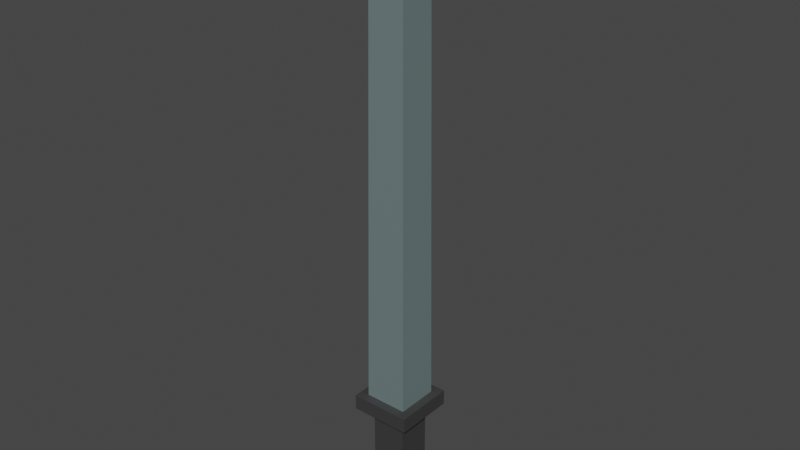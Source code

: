# Source: sword.blend  (saved by Blender 3.2.14; exported with 4.5.12 LTS)
import bpy
from mathutils import Matrix  # noqa: F401  (used for matrix-valued properties, if any)

bpy.ops.wm.read_factory_settings(use_empty=True)
scene = bpy.context.scene
scene.name = 'Scene'

# ---- collections
col_collection = bpy.data.collections.new('Collection'); scene.collection.children.link(col_collection)

# ---- materials (node trees are filled in below, after node groups)
mat_material = bpy.data.materials.new('Material')
mat_material.use_transparent_shadow = False
mat_material_001 = bpy.data.materials.new('Material.001')
mat_material_001.use_transparent_shadow = False

# ---- material node trees
mat_material.use_nodes = True; mat_material.node_tree.nodes.clear()
_N = mat_material.node_tree.nodes; _L = mat_material.node_tree.links
n0 = _N.new('ShaderNodeBsdfPrincipled'); n0.name = 'Principled BSDF'; n0.location = (10, 300)
n0.distribution = 'GGX'
n0.subsurface_method = 'RANDOM_WALK_SKIN'
n0.inputs[0].default_value = (0.04321, 0.04321, 0.04321, 1.0)
n0.inputs[3].default_value = 1.45
n0.inputs[27].default_value = (0.0, 0.0, 0.0, 1.0)
n0.inputs[28].default_value = 1.0
n1 = _N.new('ShaderNodeOutputMaterial'); n1.name = 'Material Output'; n1.location = (300, 300)
_L.new(n0.outputs[0], n1.inputs[0])
n1.is_active_output = True
mat_material_001.use_nodes = True; mat_material_001.node_tree.nodes.clear()
_N = mat_material_001.node_tree.nodes; _L = mat_material_001.node_tree.links
n0 = _N.new('ShaderNodeBsdfPrincipled'); n0.name = 'Principled BSDF'; n0.location = (10, 300)
n0.distribution = 'GGX'
n0.subsurface_method = 'RANDOM_WALK_SKIN'
n0.inputs[0].default_value = (0.3546, 0.4823, 0.4878, 1.0)
n0.inputs[1].default_value = 0.7
n0.inputs[3].default_value = 1.45
n0.inputs[27].default_value = (0.0, 0.0, 0.0, 1.0)
n0.inputs[28].default_value = 1.0
n1 = _N.new('ShaderNodeOutputMaterial'); n1.name = 'Material Output'; n1.location = (300, 300)
_L.new(n0.outputs[0], n1.inputs[0])
n1.is_active_output = True

# ---- world
world_world = bpy.data.worlds.new('World'); scene.world = world_world
world_world.use_nodes = True; world_world.node_tree.nodes.clear()
_N = world_world.node_tree.nodes; _L = world_world.node_tree.links
n0 = _N.new('ShaderNodeOutputWorld'); n0.name = 'World Output'; n0.location = (300, 300)
n1 = _N.new('ShaderNodeBackground'); n1.name = 'Background'; n1.location = (10, 300)
n1.inputs[0].default_value = (0.05088, 0.05088, 0.05088, 1.0)
_L.new(n1.outputs[0], n0.inputs[0])
n0.is_active_output = True
world_world.color = (0.05088, 0.05088, 0.05088)
world_world.use_sun_shadow = False
world_world.sun_shadow_jitter_overblur = 0.0

# ---- meshes
me_cube = bpy.data.meshes.new('Cube')
me_cube.from_pydata([(-0.1653, -0.1653, 0.4929), (-0.1653, -0.1653, -0.4929), (-0.1653, 0.1653, 0.4929), (-0.1653, 0.1653, -0.4929), (0.1653, -0.1653, 0.4929), (0.1653, -0.1653, -0.4929), (0.1653, 0.1653, 0.4929), (0.1653, 0.1653, -0.4929), (-0.2866, 0.2866, 0.4929), (-0.2866, -0.2866, 0.4929), (0.2866, 0.2866, 0.4929), (0.2866, -0.2866, 0.4929), (-0.2866, 0.2866, 0.6372), (-0.2866, -0.2866, 0.6372), (0.2866, 0.2866, 0.6372), (0.2866, -0.2866, 0.6372), (0.2866, 0.2866, 0.4929), (-0.2866, 0.2866, 0.4929), (-0.2866, -0.2866, 0.4929), (0.2866, -0.2866, 0.4929), (0.2866, 0.2866, 0.6372), (-0.2866, 0.2866, 0.6372), (-0.2866, -0.2866, 0.6372), (0.2866, -0.2866, 0.6372), (-0.2026, 0.2026, 0.6372), (-0.2026, -0.2026, 0.6372), (0.2026, 0.2026, 0.6372), (0.2026, -0.2026, 0.6372), (-0.2026, 0.2026, 0.6372), (-0.2026, -0.2026, 0.6372), (0.2026, 0.2026, 0.6372), (0.2026, -0.2026, 0.6372), (-0.2026, 0.2026, 0.6372), (-0.2026, -0.2026, 0.6372), (0.2026, 0.2026, 0.6372), (0.2026, -0.2026, 0.6372), (-0.165, 0.165, 4.93), (-0.1656, -0.1656, 4.937), (0.1656, 0.1656, 4.937), (0.1656, -0.1656, 4.937), (-0.06315, 0.06936, 5.125), (-0.0596, -0.03085, 5.135), (0.03591, 0.06755, 5.129), (0.04518, -0.03584, 5.14), (-0.02611, 0.03869, 5.187), (-0.02476, 0.01116, 5.189), (0.001385, 0.03723, 5.181), (0.003619, 0.009666, 5.188), (-0.01674, 0.03113, 5.203), (-0.01637, 0.02273, 5.21), (-0.007399, 0.02998, 5.196), (-0.006829, 0.02148, 5.203)], [], [(0, 1, 3, 2), (2, 3, 7, 6), (6, 7, 5, 4), (4, 5, 1, 0), (6, 4, 11, 10), (7, 3, 1, 5), (10, 11, 15, 14), (4, 0, 9, 11), (2, 6, 10, 8), (0, 2, 8, 9), (15, 13, 25, 27), (9, 8, 12, 13), (10, 14, 20, 16), (9, 13, 22, 18), (19, 18, 22, 23), (17, 16, 20, 21), (13, 15, 23, 22), (14, 12, 21, 20), (12, 8, 17, 21), (11, 9, 18, 19), (15, 11, 19, 23), (8, 10, 16, 17), (27, 25, 29, 31), (12, 14, 26, 24), (14, 15, 27, 26), (13, 12, 24, 25), (30, 31, 35, 34), (24, 26, 30, 28), (26, 27, 31, 30), (25, 24, 28, 29), (34, 35, 39, 38), (29, 28, 32, 33), (31, 29, 33, 35), (28, 30, 34, 32), (38, 39, 43, 42), (33, 32, 36, 37), (35, 33, 37, 39), (32, 34, 38, 36), (41, 40, 44, 45), (37, 36, 40, 41), (39, 37, 41, 43), (36, 38, 42, 40), (47, 45, 49, 51), (43, 41, 45, 47), (40, 42, 46, 44), (42, 43, 47, 46), (48, 50, 51, 49), (44, 46, 50, 48), (46, 47, 51, 50), (45, 44, 48, 49)])
me_cube.polygons.foreach_set('material_index', [0, 0, 0, 0, 0, 0, 0, 0, 0, 0, 0, 0, 0, 0, 0, 0, 0, 0, 0, 0, 0, 0, 0, 0, 0, 0, 0, 0, 0, 0, 1, 0, 0, 0, 1, 1, 1, 1, 1, 1, 1, 1, 1, 1, 1, 1, 1, 1, 1, 1])
_uv = me_cube.uv_layers.new(name='UVMap')
_uv.uv.foreach_set('vector', [0.375, 0.0, 0.625, 0.0, 0.625, 0.25, 0.375, 0.25, 0.375, 0.25, 0.625, 0.25, 0.625, 0.5, 0.375, 0.5, 0.375, 0.5, 0.625, 0.5, 0.625, 0.75, 0.375, 0.75, 0.375, 0.75, 0.625, 0.75, 0.625, 1.0, 0.375, 1.0, 0.375, 0.5, 0.375, 0.75, 0.375, 0.75, 0.375, 0.5, 0.625, 0.5, 0.875, 0.5, 0.875, 0.75, 0.625, 0.75, 0.375, 0.5, 0.375, 0.75, 0.375, 0.75, 0.375, 0.5, 0.375, 0.75, 0.375, 1.0, 0.375, 1.0, 0.375, 0.75, 0.375, 0.25, 0.375, 0.5, 0.375, 0.5, 0.375, 0.25, 0.375, 0.0, 0.375, 0.25, 0.375, 0.25, 0.375, 0.0, 0.375, 0.75, 0.125, 0.75, 0.125, 0.75, 0.375, 0.75, 0.375, 0.0, 0.375, 0.25, 0.375, 0.25, 0.375, 0.0, 0.375, 0.5, 0.375, 0.5, 0.375, 0.5, 0.375, 0.5, 0.375, 0.0, 0.375, 0.0, 0.375, 0.0, 0.375, 0.0, 0.375, 0.75, 0.375, 1.0, 0.375, 1.0, 0.375, 0.75, 0.375, 0.25, 0.375, 0.5, 0.375, 0.5, 0.375, 0.25, 0.125, 0.75, 0.375, 0.75, 0.375, 0.75, 0.125, 0.75, 0.375, 0.5, 0.125, 0.5, 0.125, 0.5, 0.375, 0.5, 0.375, 0.25, 0.375, 0.25, 0.375, 0.25, 0.375, 0.25, 0.375, 0.75, 0.375, 1.0, 0.375, 1.0, 0.375, 0.75, 0.375, 0.75, 0.375, 0.75, 0.375, 0.75, 0.375, 0.75, 0.375, 0.25, 0.375, 0.5, 0.375, 0.5, 0.375, 0.25, 0.375, 0.75, 0.125, 0.75, 0.125, 0.75, 0.375, 0.75, 0.125, 0.5, 0.375, 0.5, 0.375, 0.5, 0.125, 0.5, 0.375, 0.5, 0.375, 0.75, 0.375, 0.75, 0.375, 0.5, 0.375, 0.0, 0.375, 0.25, 0.375, 0.25, 0.375, 0.0, 0.375, 0.5, 0.375, 0.75, 0.375, 0.75, 0.375, 0.5, 0.125, 0.5, 0.375, 0.5, 0.375, 0.5, 0.125, 0.5, 0.375, 0.5, 0.375, 0.75, 0.375, 0.75, 0.375, 0.5, 0.375, 0.0, 0.375, 0.25, 0.375, 0.25, 0.375, 0.0, 0.375, 0.5, 0.375, 0.75, 0.375, 0.75, 0.375, 0.5, 0.375, 0.0, 0.375, 0.25, 0.375, 0.25, 0.375, 0.0, 0.375, 0.75, 0.125, 0.75, 0.125, 0.75, 0.375, 0.75, 0.125, 0.5, 0.375, 0.5, 0.375, 0.5, 0.125, 0.5, 0.375, 0.5, 0.375, 0.75, 0.375, 0.75, 0.375, 0.5, 0.375, 0.0, 0.375, 0.25, 0.375, 0.25, 0.375, 0.0, 0.375, 0.75, 0.125, 0.75, 0.125, 0.75, 0.375, 0.75, 0.125, 0.5, 0.375, 0.5, 0.375, 0.5, 0.125, 0.5, 0.375, 0.0, 0.375, 0.25, 0.375, 0.25, 0.375, 0.0, 0.375, 0.0, 0.375, 0.25, 0.375, 0.25, 0.375, 0.0, 0.375, 0.75, 0.125, 0.75, 0.125, 0.75, 0.375, 0.75, 0.125, 0.5, 0.375, 0.5, 0.375, 0.5, 0.125, 0.5, 0.375, 0.75, 0.125, 0.75, 0.125, 0.75, 0.375, 0.75, 0.375, 0.75, 0.125, 0.75, 0.125, 0.75, 0.375, 0.75, 0.125, 0.5, 0.375, 0.5, 0.375, 0.5, 0.125, 0.5, 0.375, 0.5, 0.375, 0.75, 0.375, 0.75, 0.375, 0.5, 0.125, 0.5, 0.375, 0.5, 0.375, 0.75, 0.125, 0.75, 0.125, 0.5, 0.375, 0.5, 0.375, 0.5, 0.125, 0.5, 0.375, 0.5, 0.375, 0.75, 0.375, 0.75, 0.375, 0.5, 0.375, 0.0, 0.375, 0.25, 0.375, 0.25, 0.375, 0.0])
me_cube.materials.append(mat_material)
me_cube.materials.append(mat_material_001)
me_cube.update()

# ---- objects
ob_cube = bpy.data.objects.new('Cube', me_cube)

# ---- transforms, parenting, visibility, modifiers, constraints
ob_cube.location = (-0.01797, -0.04553, 0.3711)

# ---- collection membership
col_collection.objects.link(ob_cube)

# ---- scene / render settings (as saved in the file)
scene.frame_start = 1; scene.frame_end = 250; scene.frame_set(0)
scene.render.engine = 'BLENDER_EEVEE_NEXT'
scene.cycles.sampling_pattern = 'TABULATED_SOBOL'
scene.cycles.use_light_tree = False
scene.view_settings.view_transform = 'Filmic'
bpy.context.view_layer.update()

# ---- added for rendering (the .blend has no active camera and no usable light): camera, sun
cam_auto = bpy.data.cameras.new('AutoCamera')
cam_auto.lens = 50.0
cam_auto.sensor_width = 36.0
cam_auto.clip_end = 1000.0
ob_auto_camera = bpy.data.objects.new('AutoCamera', cam_auto)
scene.collection.objects.link(ob_auto_camera)
ob_auto_camera.location = (5.31146, -6.44085, 6.99318)
ob_auto_camera.rotation_euler = (1.09748, -7.21219e-08, 0.694738)
scene.camera = ob_auto_camera
light_auto_sun = bpy.data.lights.new('AutoSun', 'SUN')
light_auto_sun.energy = 3.0
light_auto_sun.angle = 0.0523599
ob_auto_sun = bpy.data.objects.new('AutoSun', light_auto_sun)
scene.collection.objects.link(ob_auto_sun)
ob_auto_sun.rotation_euler = (0.872665, 0.174533, 0.523599)
bpy.context.view_layer.update()
